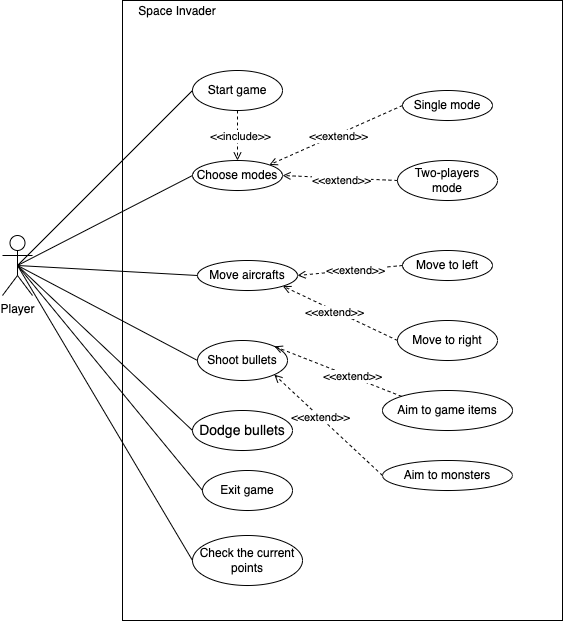

The diagram above was exported from draw.io. Its source (the exported page's mxGraphModel, read from the mxfile embedded in the PNG):
<mxGraphModel dx="1186" dy="482" grid="1" gridSize="10" guides="1" tooltips="1" connect="1" arrows="1" fold="1" page="1" pageScale="1" pageWidth="1200" pageHeight="1600" math="0" shadow="0">
  <root>
    <mxCell id="0" />
    <mxCell id="1" parent="0" />
    <mxCell id="LnIdDfAXA2-2s74c37px-1" value="" style="rounded=0;whiteSpace=wrap;html=1;" parent="1" vertex="1">
      <mxGeometry x="390" y="240" width="440" height="620" as="geometry" />
    </mxCell>
    <mxCell id="LnIdDfAXA2-2s74c37px-2" value="Player" style="shape=umlActor;verticalLabelPosition=bottom;verticalAlign=top;html=1;outlineConnect=0;" parent="1" vertex="1">
      <mxGeometry x="270" y="475" width="30" height="60" as="geometry" />
    </mxCell>
    <mxCell id="LnIdDfAXA2-2s74c37px-4" value="Start game" style="ellipse;whiteSpace=wrap;html=1;" parent="1" vertex="1">
      <mxGeometry x="460" y="310" width="90" height="40" as="geometry" />
    </mxCell>
    <mxCell id="LnIdDfAXA2-2s74c37px-5" value="Choose modes" style="ellipse;whiteSpace=wrap;html=1;" parent="1" vertex="1">
      <mxGeometry x="460" y="400" width="90" height="30" as="geometry" />
    </mxCell>
    <mxCell id="LnIdDfAXA2-2s74c37px-6" value="Single mode" style="ellipse;whiteSpace=wrap;html=1;" parent="1" vertex="1">
      <mxGeometry x="670" y="330" width="90" height="30" as="geometry" />
    </mxCell>
    <mxCell id="LnIdDfAXA2-2s74c37px-7" value="Two-players mode" style="ellipse;whiteSpace=wrap;html=1;" parent="1" vertex="1">
      <mxGeometry x="665" y="400" width="100" height="40" as="geometry" />
    </mxCell>
    <mxCell id="LnIdDfAXA2-2s74c37px-8" value="Move aircrafts" style="ellipse;whiteSpace=wrap;html=1;" parent="1" vertex="1">
      <mxGeometry x="465" y="500" width="100" height="30" as="geometry" />
    </mxCell>
    <mxCell id="LnIdDfAXA2-2s74c37px-9" value="Move to left" style="ellipse;whiteSpace=wrap;html=1;" parent="1" vertex="1">
      <mxGeometry x="670" y="490" width="90" height="30" as="geometry" />
    </mxCell>
    <mxCell id="LnIdDfAXA2-2s74c37px-10" value="Move to right" style="ellipse;whiteSpace=wrap;html=1;" parent="1" vertex="1">
      <mxGeometry x="665" y="560" width="100" height="40" as="geometry" />
    </mxCell>
    <mxCell id="LnIdDfAXA2-2s74c37px-11" value="Shoot bullets" style="ellipse;whiteSpace=wrap;html=1;" parent="1" vertex="1">
      <mxGeometry x="465" y="580" width="90" height="40" as="geometry" />
    </mxCell>
    <mxCell id="LnIdDfAXA2-2s74c37px-12" value="&lt;div style=&quot;box-sizing: border-box ; font-family: &amp;#34;segoe ui&amp;#34; , , &amp;#34;apple color emoji&amp;#34; , &amp;#34;segoe ui emoji&amp;#34; , sans-serif ; font-size: 14px ; text-align: left&quot;&gt;Dodge bullets&lt;/div&gt;" style="ellipse;whiteSpace=wrap;html=1;" parent="1" vertex="1">
      <mxGeometry x="460" y="650" width="100" height="40" as="geometry" />
    </mxCell>
    <mxCell id="LnIdDfAXA2-2s74c37px-13" value="Exit game" style="ellipse;whiteSpace=wrap;html=1;" parent="1" vertex="1">
      <mxGeometry x="470" y="710" width="90" height="40" as="geometry" />
    </mxCell>
    <mxCell id="LnIdDfAXA2-2s74c37px-14" value="Check the current points" style="ellipse;whiteSpace=wrap;html=1;" parent="1" vertex="1">
      <mxGeometry x="460" y="775" width="110" height="50" as="geometry" />
    </mxCell>
    <mxCell id="LnIdDfAXA2-2s74c37px-15" value="Space Invader" style="text;html=1;strokeColor=none;fillColor=none;align=center;verticalAlign=middle;whiteSpace=wrap;rounded=0;" parent="1" vertex="1">
      <mxGeometry x="370" y="250" width="150" as="geometry" />
    </mxCell>
    <mxCell id="LnIdDfAXA2-2s74c37px-18" value="" style="endArrow=none;html=1;rounded=0;exitX=0.5;exitY=0.5;exitDx=0;exitDy=0;exitPerimeter=0;entryX=0;entryY=0.5;entryDx=0;entryDy=0;" parent="1" source="LnIdDfAXA2-2s74c37px-2" target="LnIdDfAXA2-2s74c37px-4" edge="1">
      <mxGeometry width="50" height="50" relative="1" as="geometry">
        <mxPoint x="480" y="510" as="sourcePoint" />
        <mxPoint x="530" y="460" as="targetPoint" />
      </mxGeometry>
    </mxCell>
    <mxCell id="LnIdDfAXA2-2s74c37px-19" value="" style="endArrow=none;html=1;rounded=0;exitX=0.5;exitY=0.5;exitDx=0;exitDy=0;exitPerimeter=0;entryX=0;entryY=0.5;entryDx=0;entryDy=0;" parent="1" source="LnIdDfAXA2-2s74c37px-2" target="LnIdDfAXA2-2s74c37px-5" edge="1">
      <mxGeometry width="50" height="50" relative="1" as="geometry">
        <mxPoint x="480" y="510" as="sourcePoint" />
        <mxPoint x="530" y="460" as="targetPoint" />
      </mxGeometry>
    </mxCell>
    <mxCell id="LnIdDfAXA2-2s74c37px-20" value="" style="endArrow=none;html=1;rounded=0;exitX=0.5;exitY=0.5;exitDx=0;exitDy=0;exitPerimeter=0;entryX=0;entryY=0.5;entryDx=0;entryDy=0;" parent="1" source="LnIdDfAXA2-2s74c37px-2" target="LnIdDfAXA2-2s74c37px-8" edge="1">
      <mxGeometry width="50" height="50" relative="1" as="geometry">
        <mxPoint x="480" y="510" as="sourcePoint" />
        <mxPoint x="530" y="460" as="targetPoint" />
      </mxGeometry>
    </mxCell>
    <mxCell id="LnIdDfAXA2-2s74c37px-21" value="" style="endArrow=none;html=1;rounded=0;exitX=0.5;exitY=0.5;exitDx=0;exitDy=0;exitPerimeter=0;entryX=0;entryY=0.5;entryDx=0;entryDy=0;" parent="1" source="LnIdDfAXA2-2s74c37px-2" target="LnIdDfAXA2-2s74c37px-11" edge="1">
      <mxGeometry width="50" height="50" relative="1" as="geometry">
        <mxPoint x="480" y="510" as="sourcePoint" />
        <mxPoint x="530" y="460" as="targetPoint" />
      </mxGeometry>
    </mxCell>
    <mxCell id="LnIdDfAXA2-2s74c37px-22" value="" style="endArrow=none;html=1;rounded=0;exitX=0.5;exitY=0.5;exitDx=0;exitDy=0;exitPerimeter=0;entryX=0;entryY=0.5;entryDx=0;entryDy=0;" parent="1" source="LnIdDfAXA2-2s74c37px-2" target="LnIdDfAXA2-2s74c37px-12" edge="1">
      <mxGeometry width="50" height="50" relative="1" as="geometry">
        <mxPoint x="480" y="590" as="sourcePoint" />
        <mxPoint x="530" y="540" as="targetPoint" />
      </mxGeometry>
    </mxCell>
    <mxCell id="LnIdDfAXA2-2s74c37px-23" value="" style="endArrow=none;html=1;rounded=0;exitX=0.5;exitY=0.5;exitDx=0;exitDy=0;exitPerimeter=0;entryX=0;entryY=0.5;entryDx=0;entryDy=0;" parent="1" source="LnIdDfAXA2-2s74c37px-2" target="LnIdDfAXA2-2s74c37px-13" edge="1">
      <mxGeometry width="50" height="50" relative="1" as="geometry">
        <mxPoint x="480" y="590" as="sourcePoint" />
        <mxPoint x="530" y="540" as="targetPoint" />
      </mxGeometry>
    </mxCell>
    <mxCell id="LnIdDfAXA2-2s74c37px-25" value="" style="endArrow=none;html=1;rounded=0;exitX=0.5;exitY=0.5;exitDx=0;exitDy=0;exitPerimeter=0;entryX=0;entryY=0.5;entryDx=0;entryDy=0;" parent="1" source="LnIdDfAXA2-2s74c37px-2" target="LnIdDfAXA2-2s74c37px-14" edge="1">
      <mxGeometry width="50" height="50" relative="1" as="geometry">
        <mxPoint x="480" y="590" as="sourcePoint" />
        <mxPoint x="530" y="540" as="targetPoint" />
      </mxGeometry>
    </mxCell>
    <mxCell id="LnIdDfAXA2-2s74c37px-29" value="" style="html=1;verticalAlign=bottom;labelBackgroundColor=none;endArrow=open;endFill=0;dashed=1;rounded=0;exitX=0;exitY=0.5;exitDx=0;exitDy=0;entryX=1;entryY=0;entryDx=0;entryDy=0;" parent="1" source="LnIdDfAXA2-2s74c37px-6" target="LnIdDfAXA2-2s74c37px-5" edge="1">
      <mxGeometry width="160" relative="1" as="geometry">
        <mxPoint x="430" y="420" as="sourcePoint" />
        <mxPoint x="590" y="420" as="targetPoint" />
        <Array as="points" />
      </mxGeometry>
    </mxCell>
    <mxCell id="LnIdDfAXA2-2s74c37px-31" value="&amp;lt;&amp;lt;extend&amp;gt;&amp;gt;" style="edgeLabel;html=1;align=center;verticalAlign=middle;resizable=0;points=[];" parent="LnIdDfAXA2-2s74c37px-29" vertex="1" connectable="0">
      <mxGeometry x="-0.0166" y="1" relative="1" as="geometry">
        <mxPoint x="1" as="offset" />
      </mxGeometry>
    </mxCell>
    <mxCell id="LnIdDfAXA2-2s74c37px-30" value="" style="html=1;verticalAlign=bottom;labelBackgroundColor=none;endArrow=open;endFill=0;dashed=1;rounded=0;exitX=0;exitY=0.5;exitDx=0;exitDy=0;entryX=1;entryY=0.5;entryDx=0;entryDy=0;" parent="1" source="LnIdDfAXA2-2s74c37px-7" target="LnIdDfAXA2-2s74c37px-5" edge="1">
      <mxGeometry width="160" relative="1" as="geometry">
        <mxPoint x="430" y="420" as="sourcePoint" />
        <mxPoint x="590" y="420" as="targetPoint" />
      </mxGeometry>
    </mxCell>
    <mxCell id="LnIdDfAXA2-2s74c37px-32" value="&amp;lt;&amp;lt;extend&amp;gt;&amp;gt;" style="edgeLabel;html=1;align=center;verticalAlign=middle;resizable=0;points=[];" parent="LnIdDfAXA2-2s74c37px-30" vertex="1" connectable="0">
      <mxGeometry x="-0.0206" y="2" relative="1" as="geometry">
        <mxPoint as="offset" />
      </mxGeometry>
    </mxCell>
    <mxCell id="LnIdDfAXA2-2s74c37px-33" value="" style="html=1;verticalAlign=bottom;labelBackgroundColor=none;endArrow=open;endFill=0;dashed=1;rounded=0;exitX=0;exitY=0.5;exitDx=0;exitDy=0;entryX=1;entryY=0.5;entryDx=0;entryDy=0;" parent="1" source="LnIdDfAXA2-2s74c37px-9" target="LnIdDfAXA2-2s74c37px-8" edge="1">
      <mxGeometry width="160" relative="1" as="geometry">
        <mxPoint x="430" y="420" as="sourcePoint" />
        <mxPoint x="590" y="420" as="targetPoint" />
      </mxGeometry>
    </mxCell>
    <mxCell id="LnIdDfAXA2-2s74c37px-34" value="&amp;lt;&amp;lt;extend&amp;gt;&amp;gt;" style="edgeLabel;html=1;align=center;verticalAlign=middle;resizable=0;points=[];" parent="LnIdDfAXA2-2s74c37px-33" vertex="1" connectable="0">
      <mxGeometry x="-0.0949" relative="1" as="geometry">
        <mxPoint as="offset" />
      </mxGeometry>
    </mxCell>
    <mxCell id="LnIdDfAXA2-2s74c37px-35" value="" style="html=1;verticalAlign=bottom;labelBackgroundColor=none;endArrow=open;endFill=0;dashed=1;rounded=0;exitX=0;exitY=0.5;exitDx=0;exitDy=0;entryX=1;entryY=1;entryDx=0;entryDy=0;" parent="1" source="LnIdDfAXA2-2s74c37px-10" target="LnIdDfAXA2-2s74c37px-8" edge="1">
      <mxGeometry width="160" relative="1" as="geometry">
        <mxPoint x="430" y="420" as="sourcePoint" />
        <mxPoint x="590" y="420" as="targetPoint" />
      </mxGeometry>
    </mxCell>
    <mxCell id="LnIdDfAXA2-2s74c37px-36" value="&amp;lt;&amp;lt;extend&amp;gt;&amp;gt;" style="edgeLabel;html=1;align=center;verticalAlign=middle;resizable=0;points=[];" parent="LnIdDfAXA2-2s74c37px-35" vertex="1" connectable="0">
      <mxGeometry x="0.0815" y="1" relative="1" as="geometry">
        <mxPoint x="-1" as="offset" />
      </mxGeometry>
    </mxCell>
    <mxCell id="LnIdDfAXA2-2s74c37px-37" value="" style="html=1;verticalAlign=bottom;labelBackgroundColor=none;endArrow=open;endFill=0;dashed=1;rounded=0;exitX=0.5;exitY=1;exitDx=0;exitDy=0;entryX=0.5;entryY=0;entryDx=0;entryDy=0;" parent="1" source="LnIdDfAXA2-2s74c37px-4" target="LnIdDfAXA2-2s74c37px-5" edge="1">
      <mxGeometry width="160" relative="1" as="geometry">
        <mxPoint x="350" y="540" as="sourcePoint" />
        <mxPoint x="510" y="540" as="targetPoint" />
      </mxGeometry>
    </mxCell>
    <mxCell id="LnIdDfAXA2-2s74c37px-39" value="&amp;lt;&amp;lt;include&amp;gt;&amp;gt;" style="edgeLabel;html=1;align=center;verticalAlign=middle;resizable=0;points=[];" parent="LnIdDfAXA2-2s74c37px-37" vertex="1" connectable="0">
      <mxGeometry x="-0.0031" y="2" relative="1" as="geometry">
        <mxPoint as="offset" />
      </mxGeometry>
    </mxCell>
    <mxCell id="LnIdDfAXA2-2s74c37px-40" value="Aim to monsters" style="ellipse;whiteSpace=wrap;html=1;" parent="1" vertex="1">
      <mxGeometry x="650" y="700" width="130" height="30" as="geometry" />
    </mxCell>
    <mxCell id="LnIdDfAXA2-2s74c37px-42" value="Aim to game items" style="ellipse;whiteSpace=wrap;html=1;" parent="1" vertex="1">
      <mxGeometry x="650" y="630" width="130" height="40" as="geometry" />
    </mxCell>
    <mxCell id="LnIdDfAXA2-2s74c37px-43" value="" style="html=1;verticalAlign=bottom;labelBackgroundColor=none;endArrow=open;endFill=0;dashed=1;rounded=0;exitX=0;exitY=0;exitDx=0;exitDy=0;entryX=1;entryY=0;entryDx=0;entryDy=0;" parent="1" source="LnIdDfAXA2-2s74c37px-42" target="LnIdDfAXA2-2s74c37px-11" edge="1">
      <mxGeometry width="160" relative="1" as="geometry">
        <mxPoint x="490" y="550" as="sourcePoint" />
        <mxPoint x="650" y="550" as="targetPoint" />
      </mxGeometry>
    </mxCell>
    <mxCell id="bKHd3XijOMeG6PcFNddB-2" value="&amp;lt;&amp;lt;extend&amp;gt;&amp;gt;" style="edgeLabel;html=1;align=center;verticalAlign=middle;resizable=0;points=[];" parent="LnIdDfAXA2-2s74c37px-43" vertex="1" connectable="0">
      <mxGeometry x="-0.207" y="-1" relative="1" as="geometry">
        <mxPoint as="offset" />
      </mxGeometry>
    </mxCell>
    <mxCell id="LnIdDfAXA2-2s74c37px-44" value="" style="html=1;verticalAlign=bottom;labelBackgroundColor=none;endArrow=open;endFill=0;dashed=1;rounded=0;exitX=0;exitY=0.5;exitDx=0;exitDy=0;entryX=1;entryY=1;entryDx=0;entryDy=0;" parent="1" source="LnIdDfAXA2-2s74c37px-40" target="LnIdDfAXA2-2s74c37px-11" edge="1">
      <mxGeometry width="160" relative="1" as="geometry">
        <mxPoint x="490" y="550" as="sourcePoint" />
        <mxPoint x="650" y="550" as="targetPoint" />
      </mxGeometry>
    </mxCell>
    <mxCell id="bKHd3XijOMeG6PcFNddB-3" value="&amp;lt;&amp;lt;extend&amp;gt;&amp;gt;" style="edgeLabel;html=1;align=center;verticalAlign=middle;resizable=0;points=[];" parent="LnIdDfAXA2-2s74c37px-44" vertex="1" connectable="0">
      <mxGeometry x="0.1672" relative="1" as="geometry">
        <mxPoint as="offset" />
      </mxGeometry>
    </mxCell>
  </root>
</mxGraphModel>